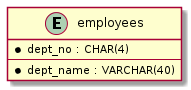

The diagram above was rendered by PlantUML. Its source (embedded in the PNG):
@startuml

entity employees {
    * dept_no : CHAR(4)
    --
    * dept_name : VARCHAR(40)
}
@enduml